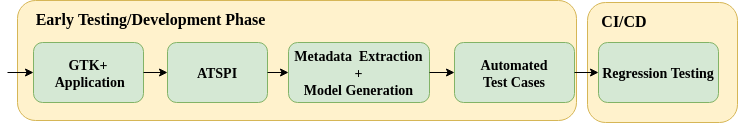

The diagram above was exported from draw.io. Its source (the exported page's mxGraphModel, read from the mxfile embedded in the PNG):
<mxGraphModel dx="733" dy="1140" grid="1" gridSize="10" guides="1" tooltips="1" connect="1" arrows="1" fold="1" page="1" pageScale="1" pageWidth="850" pageHeight="1100" math="0" shadow="0">
  <root>
    <mxCell id="0" />
    <mxCell id="1" parent="0" />
    <mxCell id="gTwmgMu_7CZY9QVt2mpN-16" value="" style="group;fontFamily=Times New Roman;fontSize=14;" vertex="1" connectable="0" parent="1">
      <mxGeometry x="610" y="80" width="150" height="120" as="geometry" />
    </mxCell>
    <mxCell id="gTwmgMu_7CZY9QVt2mpN-17" value="" style="rounded=1;whiteSpace=wrap;html=1;fontSize=14;fillColor=#fff2cc;strokeColor=#d6b656;align=left;fontFamily=Times New Roman;" vertex="1" parent="gTwmgMu_7CZY9QVt2mpN-16">
      <mxGeometry width="150" height="120" as="geometry" />
    </mxCell>
    <mxCell id="gTwmgMu_7CZY9QVt2mpN-18" value="&lt;span style=&quot;font-size: 16px;&quot;&gt;&lt;b style=&quot;font-size: 16px;&quot;&gt;CI/CD&lt;/b&gt;&lt;/span&gt;" style="text;html=1;strokeColor=none;fillColor=none;align=center;verticalAlign=middle;whiteSpace=wrap;rounded=0;fontSize=16;fontFamily=Times New Roman;" vertex="1" parent="gTwmgMu_7CZY9QVt2mpN-16">
      <mxGeometry x="3.1578947368421053" y="8.999999999999998" width="65.78947368421053" height="20" as="geometry" />
    </mxCell>
    <mxCell id="gTwmgMu_7CZY9QVt2mpN-14" value="" style="group;fontFamily=Times New Roman;fontSize=14;" vertex="1" connectable="0" parent="1">
      <mxGeometry x="40" y="78" width="559" height="120" as="geometry" />
    </mxCell>
    <mxCell id="gTwmgMu_7CZY9QVt2mpN-12" value="" style="rounded=1;whiteSpace=wrap;html=1;fontSize=14;fillColor=#fff2cc;strokeColor=#d6b656;align=left;fontFamily=Times New Roman;" vertex="1" parent="gTwmgMu_7CZY9QVt2mpN-14">
      <mxGeometry width="559" height="120" as="geometry" />
    </mxCell>
    <mxCell id="gTwmgMu_7CZY9QVt2mpN-13" value="&lt;font size=&quot;1&quot;&gt;&lt;b style=&quot;font-size: 16px&quot;&gt;Early Testing/Development Phase&amp;nbsp;&lt;/b&gt;&lt;/font&gt;" style="text;html=1;strokeColor=none;fillColor=none;align=center;verticalAlign=middle;whiteSpace=wrap;rounded=0;fontSize=14;fontFamily=Times New Roman;" vertex="1" parent="gTwmgMu_7CZY9QVt2mpN-14">
      <mxGeometry x="11.768421052631577" y="9" width="245.1754385964912" height="20" as="geometry" />
    </mxCell>
    <mxCell id="gTwmgMu_7CZY9QVt2mpN-15" value="" style="endArrow=classic;html=1;entryX=0;entryY=0.5;entryDx=0;entryDy=0;fontFamily=Times New Roman;fontSize=14;" edge="1" parent="gTwmgMu_7CZY9QVt2mpN-14" target="gTwmgMu_7CZY9QVt2mpN-1">
      <mxGeometry width="50" height="50" relative="1" as="geometry">
        <mxPoint x="-10" y="72" as="sourcePoint" />
        <mxPoint x="28.440350877192984" y="72" as="targetPoint" />
      </mxGeometry>
    </mxCell>
    <mxCell id="gTwmgMu_7CZY9QVt2mpN-1" value="GTK+&#10; Application" style="rounded=1;fillColor=#d5e8d4;strokeColor=#82b366;fontSize=14;fontStyle=1;fontFamily=Times New Roman;" vertex="1" parent="1">
      <mxGeometry x="56" y="120" width="110" height="60" as="geometry" />
    </mxCell>
    <mxCell id="gTwmgMu_7CZY9QVt2mpN-2" value="ATSPI" style="rounded=1;fillColor=#d5e8d4;strokeColor=#82b366;fontStyle=1;fontSize=14;fontFamily=Times New Roman;" vertex="1" parent="1">
      <mxGeometry x="190" y="120" width="100" height="60" as="geometry" />
    </mxCell>
    <mxCell id="gTwmgMu_7CZY9QVt2mpN-3" value="Metadata  Extraction &#10;+&#10;Model Generation" style="rounded=1;fillColor=#d5e8d4;strokeColor=#82b366;fontSize=14;fontStyle=1;fontFamily=Times New Roman;" vertex="1" parent="1">
      <mxGeometry x="311" y="120" width="141" height="60" as="geometry" />
    </mxCell>
    <mxCell id="gTwmgMu_7CZY9QVt2mpN-4" value="Automated &#10;Test Cases" style="rounded=1;fillColor=#d5e8d4;strokeColor=#82b366;fontStyle=1;fontSize=14;fontFamily=Times New Roman;" vertex="1" parent="1">
      <mxGeometry x="477" y="120" width="120" height="60" as="geometry" />
    </mxCell>
    <mxCell id="gTwmgMu_7CZY9QVt2mpN-5" value="" style="endArrow=classic;html=1;entryX=0;entryY=0.5;entryDx=0;entryDy=0;exitX=1;exitY=0.5;exitDx=0;exitDy=0;fontFamily=Times New Roman;fontSize=14;" edge="1" parent="1" source="gTwmgMu_7CZY9QVt2mpN-1" target="gTwmgMu_7CZY9QVt2mpN-2">
      <mxGeometry width="50" height="50" relative="1" as="geometry">
        <mxPoint x="20" y="340" as="sourcePoint" />
        <mxPoint x="70" y="290" as="targetPoint" />
      </mxGeometry>
    </mxCell>
    <mxCell id="gTwmgMu_7CZY9QVt2mpN-6" value="" style="endArrow=classic;html=1;entryX=0;entryY=0.5;entryDx=0;entryDy=0;exitX=1;exitY=0.5;exitDx=0;exitDy=0;fontFamily=Times New Roman;fontSize=14;" edge="1" parent="1" source="gTwmgMu_7CZY9QVt2mpN-2" target="gTwmgMu_7CZY9QVt2mpN-3">
      <mxGeometry width="50" height="50" relative="1" as="geometry">
        <mxPoint x="160" y="160" as="sourcePoint" />
        <mxPoint x="197" y="160" as="targetPoint" />
      </mxGeometry>
    </mxCell>
    <mxCell id="gTwmgMu_7CZY9QVt2mpN-9" value="" style="endArrow=classic;html=1;entryX=0;entryY=0.5;entryDx=0;entryDy=0;exitX=1;exitY=0.5;exitDx=0;exitDy=0;fontFamily=Times New Roman;fontSize=14;" edge="1" parent="1" source="gTwmgMu_7CZY9QVt2mpN-3" target="gTwmgMu_7CZY9QVt2mpN-4">
      <mxGeometry width="50" height="50" relative="1" as="geometry">
        <mxPoint x="317" y="160" as="sourcePoint" />
        <mxPoint x="351" y="160" as="targetPoint" />
      </mxGeometry>
    </mxCell>
    <mxCell id="gTwmgMu_7CZY9QVt2mpN-10" value="Regression Testing" style="rounded=1;fillColor=#d5e8d4;strokeColor=#82b366;fontStyle=1;fontFamily=Times New Roman;fontSize=14;" vertex="1" parent="1">
      <mxGeometry x="621" y="120" width="120" height="60" as="geometry" />
    </mxCell>
    <mxCell id="gTwmgMu_7CZY9QVt2mpN-20" value="" style="endArrow=classic;html=1;entryX=0;entryY=0.5;entryDx=0;entryDy=0;exitX=1;exitY=0.5;exitDx=0;exitDy=0;fontFamily=Times New Roman;fontSize=14;" edge="1" parent="1" source="gTwmgMu_7CZY9QVt2mpN-4" target="gTwmgMu_7CZY9QVt2mpN-10">
      <mxGeometry width="50" height="50" relative="1" as="geometry">
        <mxPoint x="462" y="160" as="sourcePoint" />
        <mxPoint x="487" y="160" as="targetPoint" />
      </mxGeometry>
    </mxCell>
  </root>
</mxGraphModel>